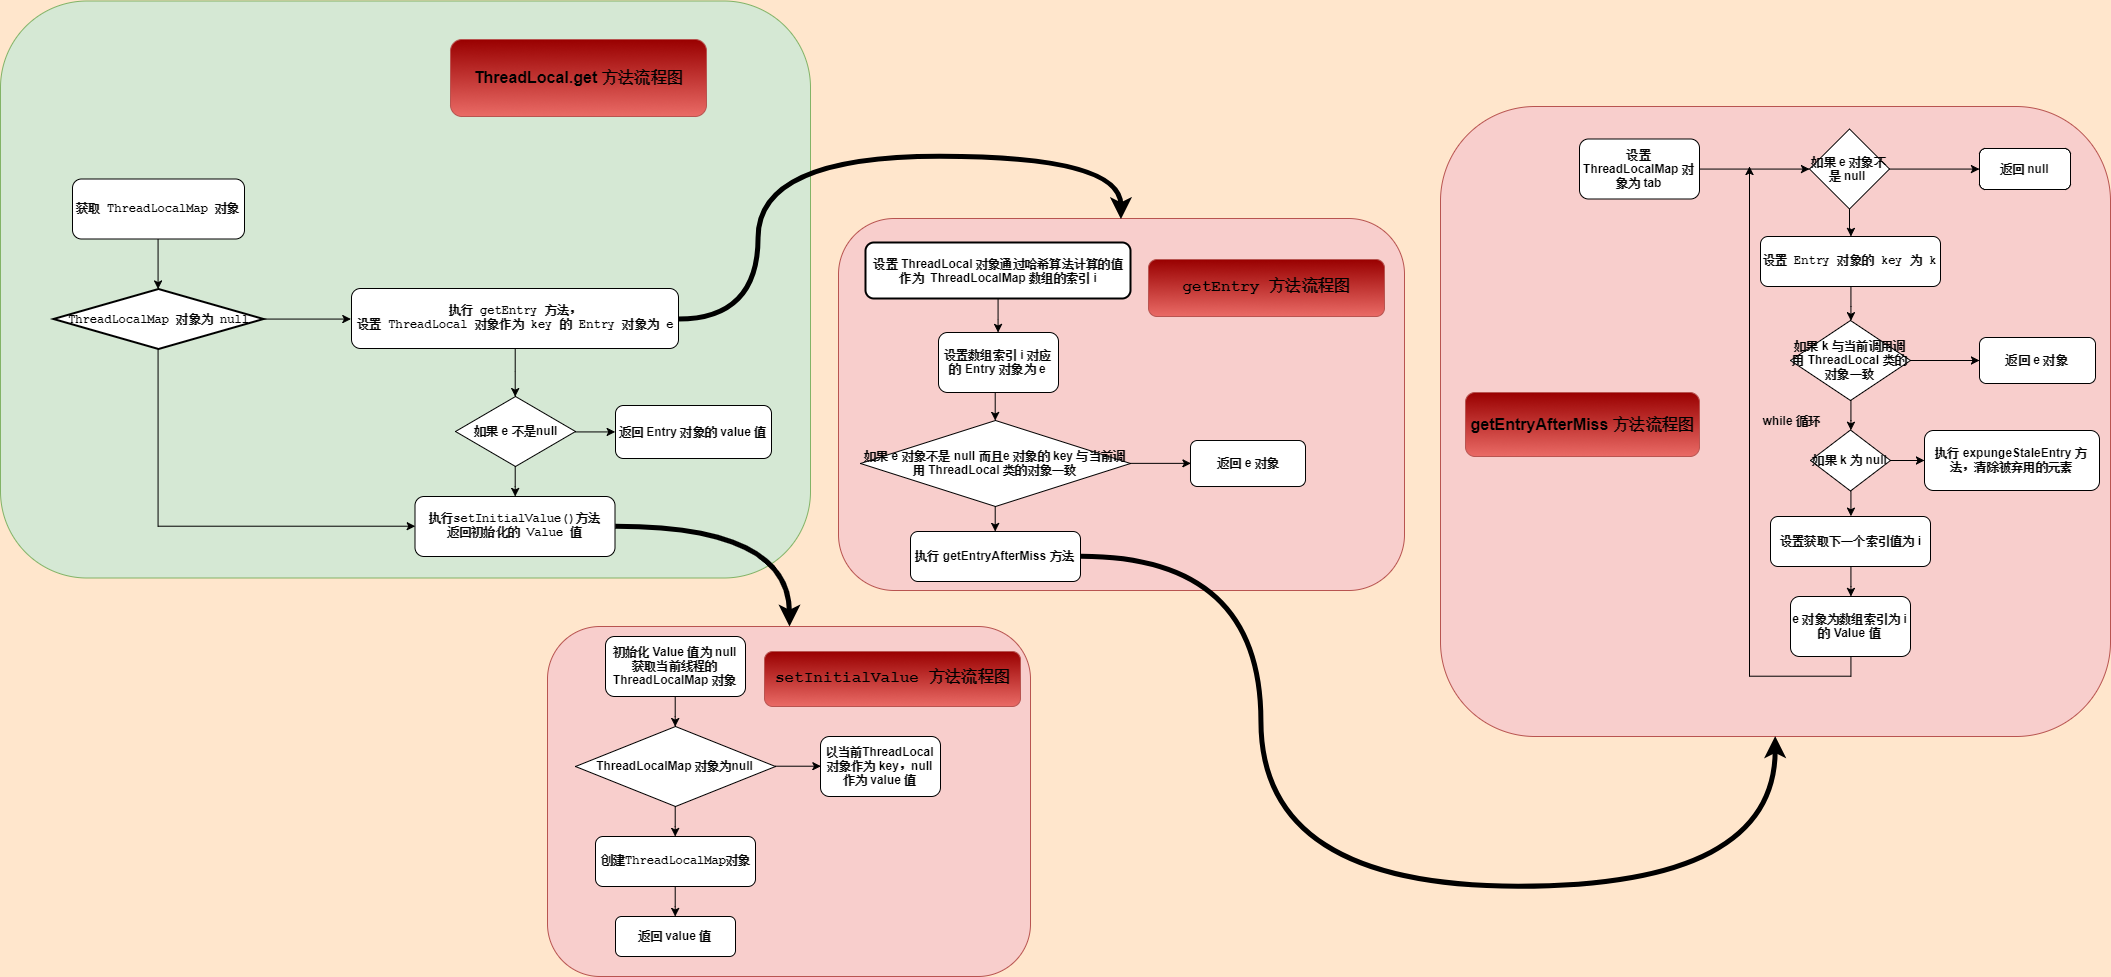

The diagram above was exported from draw.io. Its source (the exported page's mxGraphModel, read from the mxfile embedded in the PNG):
<mxGraphModel dx="1991" dy="2346" grid="1" gridSize="10" guides="1" tooltips="1" connect="1" arrows="1" fold="1" page="1" pageScale="1" pageWidth="827" pageHeight="1169" background="#FFE6CC" math="0" shadow="0">
  <root>
    <mxCell id="0" />
    <mxCell id="1" parent="0" />
    <mxCell id="Xc1ReaUEFt6uulzMkr4q-82" value="" style="rounded=1;whiteSpace=wrap;html=1;fillColor=#d5e8d4;strokeColor=#82b366;" vertex="1" parent="1">
      <mxGeometry x="160" y="-115.5" width="810" height="577" as="geometry" />
    </mxCell>
    <mxCell id="Xc1ReaUEFt6uulzMkr4q-48" value="" style="rounded=1;whiteSpace=wrap;html=1;fontStyle=1;fillColor=#f8cecc;strokeColor=#b85450;" vertex="1" parent="1">
      <mxGeometry x="1600" y="-10" width="670" height="630" as="geometry" />
    </mxCell>
    <mxCell id="Xc1ReaUEFt6uulzMkr4q-47" value="" style="rounded=1;whiteSpace=wrap;html=1;fontStyle=1;fillColor=#f8cecc;strokeColor=#b85450;" vertex="1" parent="1">
      <mxGeometry x="998" y="102" width="566" height="372" as="geometry" />
    </mxCell>
    <mxCell id="Xc1ReaUEFt6uulzMkr4q-27" value="" style="rounded=1;whiteSpace=wrap;html=1;fillColor=#f8cecc;strokeColor=#b85450;fontStyle=1" vertex="1" parent="1">
      <mxGeometry x="707" y="510" width="483" height="350" as="geometry" />
    </mxCell>
    <mxCell id="Xc1ReaUEFt6uulzMkr4q-3" value="&lt;font style=&quot;font-size: 16px&quot;&gt;ThreadLocal.get 方法流程图&lt;/font&gt;" style="rounded=1;whiteSpace=wrap;html=1;fontStyle=1;fillColor=#990000;strokeColor=#b85450;gradientColor=#ea6b66;" vertex="1" parent="1">
      <mxGeometry x="610" y="-77" width="256" height="77" as="geometry" />
    </mxCell>
    <mxCell id="Xc1ReaUEFt6uulzMkr4q-30" style="edgeStyle=orthogonalEdgeStyle;rounded=0;orthogonalLoop=1;jettySize=auto;html=1;exitX=0.5;exitY=1;exitDx=0;exitDy=0;entryX=0.5;entryY=0;entryDx=0;entryDy=0;fontStyle=1" edge="1" parent="1" source="Xc1ReaUEFt6uulzMkr4q-4" target="Xc1ReaUEFt6uulzMkr4q-5">
      <mxGeometry relative="1" as="geometry" />
    </mxCell>
    <mxCell id="Xc1ReaUEFt6uulzMkr4q-4" value="&lt;pre&gt;获取 ThreadLocalMap 对象&lt;/pre&gt;" style="rounded=1;whiteSpace=wrap;html=1;fontStyle=1" vertex="1" parent="1">
      <mxGeometry x="232" y="62.5" width="172" height="60" as="geometry" />
    </mxCell>
    <mxCell id="Xc1ReaUEFt6uulzMkr4q-16" style="edgeStyle=orthogonalEdgeStyle;rounded=0;orthogonalLoop=1;jettySize=auto;html=1;exitX=0.5;exitY=1;exitDx=0;exitDy=0;entryX=0;entryY=0.5;entryDx=0;entryDy=0;fontStyle=1" edge="1" parent="1" source="Xc1ReaUEFt6uulzMkr4q-5" target="Xc1ReaUEFt6uulzMkr4q-6">
      <mxGeometry relative="1" as="geometry" />
    </mxCell>
    <mxCell id="Xc1ReaUEFt6uulzMkr4q-73" style="edgeStyle=orthogonalEdgeStyle;rounded=0;orthogonalLoop=1;jettySize=auto;html=1;exitX=1;exitY=0.5;exitDx=0;exitDy=0;entryX=0;entryY=0.5;entryDx=0;entryDy=0;strokeWidth=1;fontStyle=1" edge="1" parent="1" source="Xc1ReaUEFt6uulzMkr4q-5" target="Xc1ReaUEFt6uulzMkr4q-12">
      <mxGeometry relative="1" as="geometry" />
    </mxCell>
    <mxCell id="Xc1ReaUEFt6uulzMkr4q-5" value="&lt;pre&gt;ThreadLocalMap 对象为 null&lt;/pre&gt;" style="rhombus;whiteSpace=wrap;html=1;fontStyle=1;strokeWidth=2;comic=0;" vertex="1" parent="1">
      <mxGeometry x="213" y="172.5" width="210" height="60" as="geometry" />
    </mxCell>
    <mxCell id="Xc1ReaUEFt6uulzMkr4q-28" style="edgeStyle=orthogonalEdgeStyle;orthogonalLoop=1;jettySize=auto;html=1;exitX=1;exitY=0.5;exitDx=0;exitDy=0;strokeWidth=5;fontStyle=1;curved=1;" edge="1" parent="1" source="Xc1ReaUEFt6uulzMkr4q-6" target="Xc1ReaUEFt6uulzMkr4q-27">
      <mxGeometry relative="1" as="geometry" />
    </mxCell>
    <mxCell id="Xc1ReaUEFt6uulzMkr4q-6" value="&lt;pre&gt;执行setInitialValue()方法&lt;br&gt;返回初始化的 Value 值&lt;/pre&gt;" style="rounded=1;whiteSpace=wrap;html=1;fontStyle=1" vertex="1" parent="1">
      <mxGeometry x="574.5" y="380" width="200" height="60" as="geometry" />
    </mxCell>
    <mxCell id="Xc1ReaUEFt6uulzMkr4q-75" style="edgeStyle=orthogonalEdgeStyle;orthogonalLoop=1;jettySize=auto;html=1;exitX=0.5;exitY=1;exitDx=0;exitDy=0;strokeWidth=1;rounded=0;fontStyle=1" edge="1" parent="1" source="Xc1ReaUEFt6uulzMkr4q-7" target="Xc1ReaUEFt6uulzMkr4q-8">
      <mxGeometry relative="1" as="geometry" />
    </mxCell>
    <mxCell id="Xc1ReaUEFt6uulzMkr4q-7" value="初始化 Value 值为 null&lt;br&gt;获取当前线程的 ThreadLocalMap 对象&lt;br&gt;" style="rounded=1;whiteSpace=wrap;html=1;fontStyle=1" vertex="1" parent="1">
      <mxGeometry x="765" y="520" width="140" height="60" as="geometry" />
    </mxCell>
    <mxCell id="Xc1ReaUEFt6uulzMkr4q-24" style="edgeStyle=orthogonalEdgeStyle;rounded=0;orthogonalLoop=1;jettySize=auto;html=1;exitX=0.5;exitY=1;exitDx=0;exitDy=0;fontStyle=1" edge="1" parent="1" source="Xc1ReaUEFt6uulzMkr4q-8" target="Xc1ReaUEFt6uulzMkr4q-10">
      <mxGeometry relative="1" as="geometry" />
    </mxCell>
    <mxCell id="Xc1ReaUEFt6uulzMkr4q-26" style="edgeStyle=orthogonalEdgeStyle;rounded=0;orthogonalLoop=1;jettySize=auto;html=1;exitX=1;exitY=0.5;exitDx=0;exitDy=0;entryX=0;entryY=0.5;entryDx=0;entryDy=0;fontStyle=1" edge="1" parent="1" source="Xc1ReaUEFt6uulzMkr4q-8" target="Xc1ReaUEFt6uulzMkr4q-9">
      <mxGeometry relative="1" as="geometry" />
    </mxCell>
    <mxCell id="Xc1ReaUEFt6uulzMkr4q-8" value="&lt;span&gt;ThreadLocalMap 对象为null&lt;/span&gt;" style="rhombus;whiteSpace=wrap;html=1;fontStyle=1" vertex="1" parent="1">
      <mxGeometry x="735" y="610" width="200" height="80" as="geometry" />
    </mxCell>
    <mxCell id="Xc1ReaUEFt6uulzMkr4q-9" value="以当前ThreadLocal对象作为 key，null 作为 value 值" style="rounded=1;whiteSpace=wrap;html=1;fontStyle=1" vertex="1" parent="1">
      <mxGeometry x="980" y="620" width="120" height="60" as="geometry" />
    </mxCell>
    <mxCell id="Xc1ReaUEFt6uulzMkr4q-25" style="edgeStyle=orthogonalEdgeStyle;rounded=0;orthogonalLoop=1;jettySize=auto;html=1;exitX=0.5;exitY=1;exitDx=0;exitDy=0;fontStyle=1" edge="1" parent="1" source="Xc1ReaUEFt6uulzMkr4q-10" target="Xc1ReaUEFt6uulzMkr4q-11">
      <mxGeometry relative="1" as="geometry" />
    </mxCell>
    <mxCell id="Xc1ReaUEFt6uulzMkr4q-10" value="&lt;pre&gt;&lt;span&gt;创建ThreadLocalMap对象&lt;/span&gt;&lt;/pre&gt;" style="rounded=1;whiteSpace=wrap;html=1;fontStyle=1" vertex="1" parent="1">
      <mxGeometry x="755" y="720" width="160" height="50" as="geometry" />
    </mxCell>
    <mxCell id="Xc1ReaUEFt6uulzMkr4q-11" value="返回 value 值" style="rounded=1;whiteSpace=wrap;html=1;fontStyle=1" vertex="1" parent="1">
      <mxGeometry x="775" y="800" width="120" height="40" as="geometry" />
    </mxCell>
    <mxCell id="Xc1ReaUEFt6uulzMkr4q-77" style="edgeStyle=orthogonalEdgeStyle;orthogonalLoop=1;jettySize=auto;html=1;exitX=1;exitY=0.5;exitDx=0;exitDy=0;entryX=0.5;entryY=0;entryDx=0;entryDy=0;strokeWidth=5;curved=1;" edge="1" parent="1" source="Xc1ReaUEFt6uulzMkr4q-12" target="Xc1ReaUEFt6uulzMkr4q-47">
      <mxGeometry relative="1" as="geometry">
        <Array as="points">
          <mxPoint x="918" y="203" />
          <mxPoint x="918" y="40" />
          <mxPoint x="1281" y="40" />
        </Array>
      </mxGeometry>
    </mxCell>
    <mxCell id="Xc1ReaUEFt6uulzMkr4q-83" style="edgeStyle=orthogonalEdgeStyle;orthogonalLoop=1;jettySize=auto;html=1;exitX=0.5;exitY=1;exitDx=0;exitDy=0;strokeWidth=1;rounded=0;" edge="1" parent="1" source="Xc1ReaUEFt6uulzMkr4q-12" target="Xc1ReaUEFt6uulzMkr4q-14">
      <mxGeometry relative="1" as="geometry" />
    </mxCell>
    <mxCell id="Xc1ReaUEFt6uulzMkr4q-12" value="&lt;pre&gt;&lt;span&gt;执行 &lt;/span&gt;getEntry 方法，&lt;br&gt;设置 ThreadLocal 对象作为 key 的 Entry 对象为 e&lt;/pre&gt;" style="rounded=1;whiteSpace=wrap;html=1;fontStyle=1" vertex="1" parent="1">
      <mxGeometry x="511" y="172" width="327" height="60" as="geometry" />
    </mxCell>
    <mxCell id="Xc1ReaUEFt6uulzMkr4q-17" style="edgeStyle=orthogonalEdgeStyle;rounded=0;orthogonalLoop=1;jettySize=auto;html=1;exitX=0.5;exitY=1;exitDx=0;exitDy=0;fontStyle=1" edge="1" parent="1" source="Xc1ReaUEFt6uulzMkr4q-14" target="Xc1ReaUEFt6uulzMkr4q-6">
      <mxGeometry relative="1" as="geometry" />
    </mxCell>
    <mxCell id="Xc1ReaUEFt6uulzMkr4q-74" style="edgeStyle=orthogonalEdgeStyle;rounded=0;orthogonalLoop=1;jettySize=auto;html=1;exitX=1;exitY=0.5;exitDx=0;exitDy=0;entryX=0;entryY=0.5;entryDx=0;entryDy=0;strokeWidth=1;fontStyle=1" edge="1" parent="1" source="Xc1ReaUEFt6uulzMkr4q-14" target="Xc1ReaUEFt6uulzMkr4q-15">
      <mxGeometry relative="1" as="geometry" />
    </mxCell>
    <mxCell id="Xc1ReaUEFt6uulzMkr4q-14" value="如果 e 不是null" style="rhombus;whiteSpace=wrap;html=1;fontStyle=1" vertex="1" parent="1">
      <mxGeometry x="615" y="280" width="120" height="70" as="geometry" />
    </mxCell>
    <mxCell id="Xc1ReaUEFt6uulzMkr4q-15" value="返回 Entry 对象的 value 值" style="rounded=1;whiteSpace=wrap;html=1;fontStyle=1" vertex="1" parent="1">
      <mxGeometry x="775" y="289" width="156" height="53" as="geometry" />
    </mxCell>
    <mxCell id="Xc1ReaUEFt6uulzMkr4q-64" style="edgeStyle=orthogonalEdgeStyle;rounded=0;orthogonalLoop=1;jettySize=auto;html=1;exitX=0.5;exitY=1;exitDx=0;exitDy=0;strokeWidth=1;fontStyle=1" edge="1" parent="1" source="Xc1ReaUEFt6uulzMkr4q-31" target="Xc1ReaUEFt6uulzMkr4q-32">
      <mxGeometry relative="1" as="geometry" />
    </mxCell>
    <mxCell id="Xc1ReaUEFt6uulzMkr4q-31" value="设置 ThreadLocal 对象通过哈希算法计算的值作为&amp;nbsp;&amp;nbsp;&lt;span&gt;ThreadLocalMap&amp;nbsp;&lt;/span&gt;&lt;span&gt;数组的索引 i&lt;/span&gt;&lt;br&gt;" style="rounded=1;whiteSpace=wrap;html=1;fontStyle=1;gradientDirection=east;strokeWidth=2;comic=0;" vertex="1" parent="1">
      <mxGeometry x="1025" y="126" width="265" height="56" as="geometry" />
    </mxCell>
    <mxCell id="Xc1ReaUEFt6uulzMkr4q-66" style="edgeStyle=orthogonalEdgeStyle;rounded=0;orthogonalLoop=1;jettySize=auto;html=1;exitX=0.5;exitY=1;exitDx=0;exitDy=0;entryX=0.5;entryY=0;entryDx=0;entryDy=0;strokeWidth=1;fontStyle=1" edge="1" parent="1" source="Xc1ReaUEFt6uulzMkr4q-32" target="Xc1ReaUEFt6uulzMkr4q-33">
      <mxGeometry relative="1" as="geometry" />
    </mxCell>
    <mxCell id="Xc1ReaUEFt6uulzMkr4q-32" value="设置数组索引 i 对应的 Entry 对象为 e" style="rounded=1;whiteSpace=wrap;html=1;fontStyle=1" vertex="1" parent="1">
      <mxGeometry x="1098" y="216" width="120" height="60" as="geometry" />
    </mxCell>
    <mxCell id="Xc1ReaUEFt6uulzMkr4q-68" style="edgeStyle=orthogonalEdgeStyle;rounded=0;orthogonalLoop=1;jettySize=auto;html=1;exitX=1;exitY=0.5;exitDx=0;exitDy=0;entryX=0;entryY=0.5;entryDx=0;entryDy=0;strokeWidth=1;fontStyle=1" edge="1" parent="1" source="Xc1ReaUEFt6uulzMkr4q-33" target="Xc1ReaUEFt6uulzMkr4q-34">
      <mxGeometry relative="1" as="geometry" />
    </mxCell>
    <mxCell id="Xc1ReaUEFt6uulzMkr4q-80" style="edgeStyle=orthogonalEdgeStyle;orthogonalLoop=1;jettySize=auto;html=1;exitX=0.5;exitY=1;exitDx=0;exitDy=0;strokeWidth=1;rounded=0;" edge="1" parent="1" source="Xc1ReaUEFt6uulzMkr4q-33" target="Xc1ReaUEFt6uulzMkr4q-46">
      <mxGeometry relative="1" as="geometry" />
    </mxCell>
    <mxCell id="Xc1ReaUEFt6uulzMkr4q-33" value="如果 e 对象不是 null 而且e 对象的 key 与当前调用 ThreadLocal 类的对象一致" style="rhombus;whiteSpace=wrap;html=1;fontStyle=1" vertex="1" parent="1">
      <mxGeometry x="1020" y="304" width="270" height="86" as="geometry" />
    </mxCell>
    <mxCell id="Xc1ReaUEFt6uulzMkr4q-34" value="返回 e 对象" style="rounded=1;whiteSpace=wrap;html=1;fontStyle=1" vertex="1" parent="1">
      <mxGeometry x="1350" y="324" width="115" height="46" as="geometry" />
    </mxCell>
    <mxCell id="Xc1ReaUEFt6uulzMkr4q-57" style="edgeStyle=orthogonalEdgeStyle;rounded=0;orthogonalLoop=1;jettySize=auto;html=1;exitX=1;exitY=0.5;exitDx=0;exitDy=0;strokeWidth=1;fontStyle=1" edge="1" parent="1" source="Xc1ReaUEFt6uulzMkr4q-35" target="Xc1ReaUEFt6uulzMkr4q-36">
      <mxGeometry relative="1" as="geometry" />
    </mxCell>
    <mxCell id="Xc1ReaUEFt6uulzMkr4q-35" value="设置 ThreadLocalMap 对象为 tab" style="rounded=1;whiteSpace=wrap;html=1;fontStyle=1" vertex="1" parent="1">
      <mxGeometry x="1739" y="22.5" width="120" height="60" as="geometry" />
    </mxCell>
    <mxCell id="Xc1ReaUEFt6uulzMkr4q-49" style="edgeStyle=orthogonalEdgeStyle;rounded=0;orthogonalLoop=1;jettySize=auto;html=1;exitX=0.5;exitY=1;exitDx=0;exitDy=0;strokeWidth=1;fontStyle=1" edge="1" parent="1" source="Xc1ReaUEFt6uulzMkr4q-36" target="Xc1ReaUEFt6uulzMkr4q-38">
      <mxGeometry relative="1" as="geometry" />
    </mxCell>
    <mxCell id="Xc1ReaUEFt6uulzMkr4q-63" style="edgeStyle=orthogonalEdgeStyle;rounded=0;orthogonalLoop=1;jettySize=auto;html=1;exitX=1;exitY=0.5;exitDx=0;exitDy=0;entryX=0;entryY=0.5;entryDx=0;entryDy=0;strokeWidth=1;fontStyle=1" edge="1" parent="1" source="Xc1ReaUEFt6uulzMkr4q-36" target="Xc1ReaUEFt6uulzMkr4q-37">
      <mxGeometry relative="1" as="geometry" />
    </mxCell>
    <mxCell id="Xc1ReaUEFt6uulzMkr4q-36" value="如果 e 对象不是 null&amp;nbsp;" style="rhombus;whiteSpace=wrap;html=1;fontStyle=1" vertex="1" parent="1">
      <mxGeometry x="1969" y="12.5" width="80" height="80" as="geometry" />
    </mxCell>
    <mxCell id="Xc1ReaUEFt6uulzMkr4q-37" value="返回 null" style="rounded=1;whiteSpace=wrap;html=1;fontStyle=1" vertex="1" parent="1">
      <mxGeometry x="2139" y="32" width="91" height="41" as="geometry" />
    </mxCell>
    <mxCell id="Xc1ReaUEFt6uulzMkr4q-50" style="edgeStyle=orthogonalEdgeStyle;rounded=0;orthogonalLoop=1;jettySize=auto;html=1;exitX=0.5;exitY=1;exitDx=0;exitDy=0;strokeWidth=1;fontStyle=1" edge="1" parent="1" source="Xc1ReaUEFt6uulzMkr4q-38" target="Xc1ReaUEFt6uulzMkr4q-40">
      <mxGeometry relative="1" as="geometry" />
    </mxCell>
    <mxCell id="Xc1ReaUEFt6uulzMkr4q-38" value="&lt;pre&gt;&lt;span&gt;设置 Entry 对象的 key 为 k&lt;/span&gt;&lt;/pre&gt;" style="rounded=1;whiteSpace=wrap;html=1;fontStyle=1" vertex="1" parent="1">
      <mxGeometry x="1920" y="120" width="180" height="50" as="geometry" />
    </mxCell>
    <mxCell id="Xc1ReaUEFt6uulzMkr4q-52" style="edgeStyle=orthogonalEdgeStyle;rounded=0;orthogonalLoop=1;jettySize=auto;html=1;exitX=0.5;exitY=1;exitDx=0;exitDy=0;strokeWidth=1;fontStyle=1" edge="1" parent="1" source="Xc1ReaUEFt6uulzMkr4q-40" target="Xc1ReaUEFt6uulzMkr4q-42">
      <mxGeometry relative="1" as="geometry" />
    </mxCell>
    <mxCell id="Xc1ReaUEFt6uulzMkr4q-55" style="edgeStyle=orthogonalEdgeStyle;rounded=0;orthogonalLoop=1;jettySize=auto;html=1;exitX=1;exitY=0.5;exitDx=0;exitDy=0;entryX=0;entryY=0.5;entryDx=0;entryDy=0;strokeWidth=1;fontStyle=1" edge="1" parent="1" source="Xc1ReaUEFt6uulzMkr4q-40" target="Xc1ReaUEFt6uulzMkr4q-41">
      <mxGeometry relative="1" as="geometry" />
    </mxCell>
    <mxCell id="Xc1ReaUEFt6uulzMkr4q-40" value="如果 k 与当前调用调用 ThreadLocal 类的对象一致" style="rhombus;whiteSpace=wrap;html=1;fontStyle=1" vertex="1" parent="1">
      <mxGeometry x="1950" y="204" width="120" height="80" as="geometry" />
    </mxCell>
    <mxCell id="Xc1ReaUEFt6uulzMkr4q-41" value="返回 e 对象" style="rounded=1;whiteSpace=wrap;html=1;fontStyle=1" vertex="1" parent="1">
      <mxGeometry x="2139" y="221" width="116" height="46" as="geometry" />
    </mxCell>
    <mxCell id="Xc1ReaUEFt6uulzMkr4q-53" style="edgeStyle=orthogonalEdgeStyle;rounded=0;orthogonalLoop=1;jettySize=auto;html=1;exitX=0.5;exitY=1;exitDx=0;exitDy=0;entryX=0.5;entryY=0;entryDx=0;entryDy=0;strokeWidth=1;fontStyle=1" edge="1" parent="1" source="Xc1ReaUEFt6uulzMkr4q-42" target="Xc1ReaUEFt6uulzMkr4q-44">
      <mxGeometry relative="1" as="geometry" />
    </mxCell>
    <mxCell id="Xc1ReaUEFt6uulzMkr4q-56" style="edgeStyle=orthogonalEdgeStyle;rounded=0;orthogonalLoop=1;jettySize=auto;html=1;exitX=1;exitY=0.5;exitDx=0;exitDy=0;strokeWidth=1;fontStyle=1" edge="1" parent="1" source="Xc1ReaUEFt6uulzMkr4q-42" target="Xc1ReaUEFt6uulzMkr4q-43">
      <mxGeometry relative="1" as="geometry" />
    </mxCell>
    <mxCell id="Xc1ReaUEFt6uulzMkr4q-42" value="如果 k 为 null" style="rhombus;whiteSpace=wrap;html=1;fontStyle=1" vertex="1" parent="1">
      <mxGeometry x="1970" y="313.5" width="80" height="61" as="geometry" />
    </mxCell>
    <mxCell id="Xc1ReaUEFt6uulzMkr4q-43" value="执行&amp;nbsp;&lt;span&gt;expungeStaleEntry 方法，清除被弃用的元素&lt;/span&gt;" style="rounded=1;whiteSpace=wrap;html=1;fontStyle=1" vertex="1" parent="1">
      <mxGeometry x="2084" y="314" width="175" height="60" as="geometry" />
    </mxCell>
    <mxCell id="Xc1ReaUEFt6uulzMkr4q-54" style="edgeStyle=orthogonalEdgeStyle;rounded=0;orthogonalLoop=1;jettySize=auto;html=1;exitX=0.5;exitY=1;exitDx=0;exitDy=0;strokeWidth=1;fontStyle=1" edge="1" parent="1" source="Xc1ReaUEFt6uulzMkr4q-44" target="Xc1ReaUEFt6uulzMkr4q-45">
      <mxGeometry relative="1" as="geometry" />
    </mxCell>
    <mxCell id="Xc1ReaUEFt6uulzMkr4q-44" value="设置获取下一个索引值为 i" style="rounded=1;whiteSpace=wrap;html=1;fontStyle=1" vertex="1" parent="1">
      <mxGeometry x="1930" y="400" width="160" height="50" as="geometry" />
    </mxCell>
    <mxCell id="Xc1ReaUEFt6uulzMkr4q-62" style="edgeStyle=orthogonalEdgeStyle;rounded=0;orthogonalLoop=1;jettySize=auto;html=1;exitX=0.5;exitY=1;exitDx=0;exitDy=0;strokeWidth=1;fontStyle=1" edge="1" parent="1" source="Xc1ReaUEFt6uulzMkr4q-45">
      <mxGeometry relative="1" as="geometry">
        <mxPoint x="1909" y="50" as="targetPoint" />
      </mxGeometry>
    </mxCell>
    <mxCell id="Xc1ReaUEFt6uulzMkr4q-45" value="e 对象为数组索引为 i 的 Value 值&lt;br&gt;" style="rounded=1;whiteSpace=wrap;html=1;fontStyle=1" vertex="1" parent="1">
      <mxGeometry x="1950" y="480" width="120" height="60" as="geometry" />
    </mxCell>
    <mxCell id="Xc1ReaUEFt6uulzMkr4q-84" style="edgeStyle=orthogonalEdgeStyle;orthogonalLoop=1;jettySize=auto;html=1;exitX=1;exitY=0.5;exitDx=0;exitDy=0;entryX=0.5;entryY=1;entryDx=0;entryDy=0;strokeWidth=5;curved=1;" edge="1" parent="1" source="Xc1ReaUEFt6uulzMkr4q-46" target="Xc1ReaUEFt6uulzMkr4q-48">
      <mxGeometry relative="1" as="geometry">
        <Array as="points">
          <mxPoint x="1420" y="440" />
          <mxPoint x="1420" y="770" />
          <mxPoint x="1935" y="770" />
        </Array>
      </mxGeometry>
    </mxCell>
    <mxCell id="Xc1ReaUEFt6uulzMkr4q-46" value="执行&amp;nbsp;&lt;span&gt;getEntryAfterMiss 方法&lt;/span&gt;" style="rounded=1;whiteSpace=wrap;html=1;fontStyle=1" vertex="1" parent="1">
      <mxGeometry x="1070" y="415" width="170" height="50" as="geometry" />
    </mxCell>
    <mxCell id="Xc1ReaUEFt6uulzMkr4q-59" value="while 循环" style="text;html=1;strokeColor=none;fillColor=none;align=center;verticalAlign=middle;whiteSpace=wrap;rounded=0;fontStyle=1" vertex="1" parent="1">
      <mxGeometry x="1917.5" y="294" width="65" height="20" as="geometry" />
    </mxCell>
    <mxCell id="Xc1ReaUEFt6uulzMkr4q-70" value="&lt;pre&gt;&lt;font style=&quot;font-size: 16px&quot;&gt;setInitialValue 方法流程图&lt;/font&gt;&lt;/pre&gt;" style="rounded=1;whiteSpace=wrap;html=1;fontStyle=1;fillColor=#990000;strokeColor=#b85450;gradientColor=#ea6b66;" vertex="1" parent="1">
      <mxGeometry x="924" y="535" width="256" height="55" as="geometry" />
    </mxCell>
    <mxCell id="Xc1ReaUEFt6uulzMkr4q-71" value="&lt;pre&gt;&lt;font style=&quot;font-size: 16px&quot;&gt;getEntry 方法流程图&lt;/font&gt;&lt;/pre&gt;" style="rounded=1;whiteSpace=wrap;html=1;fontStyle=1;fillColor=#990000;strokeColor=#b85450;gradientColor=#ea6b66;" vertex="1" parent="1">
      <mxGeometry x="1308" y="143" width="236" height="57" as="geometry" />
    </mxCell>
    <mxCell id="Xc1ReaUEFt6uulzMkr4q-72" value="&lt;span&gt;&lt;font style=&quot;font-size: 16px&quot;&gt;getEntryAfterMiss 方法流程图&lt;/font&gt;&lt;/span&gt;" style="rounded=1;whiteSpace=wrap;html=1;fontStyle=1;fillColor=#990000;strokeColor=#b85450;gradientColor=#ea6b66;" vertex="1" parent="1">
      <mxGeometry x="1625" y="276" width="234" height="64" as="geometry" />
    </mxCell>
  </root>
</mxGraphModel>